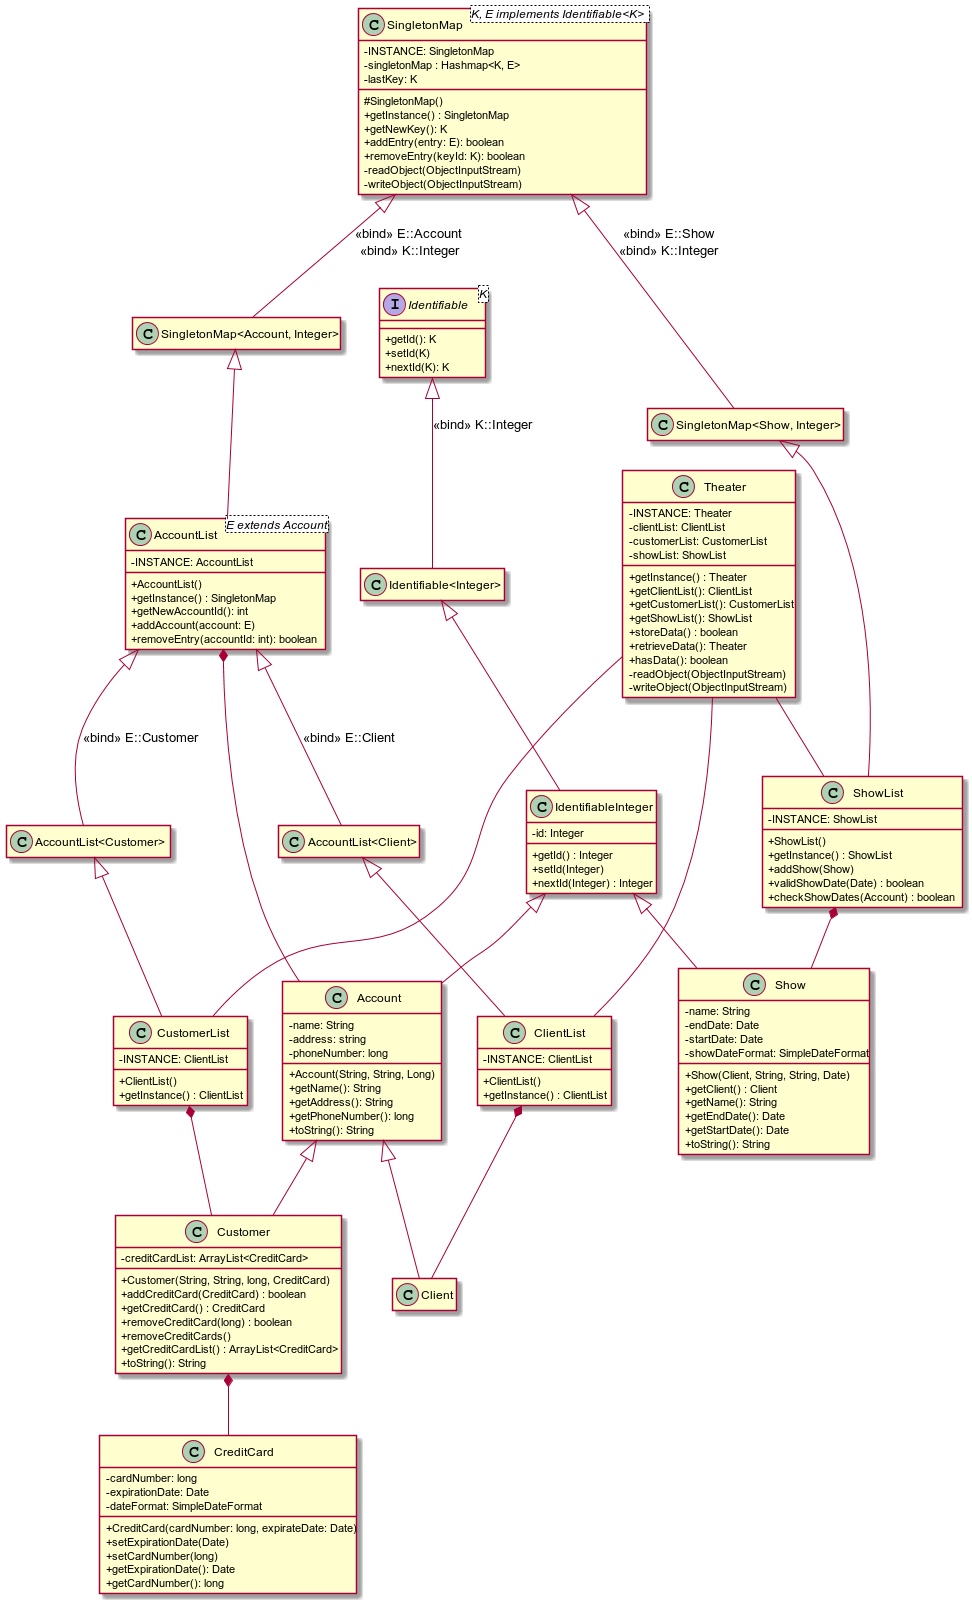

The diagram above was rendered by PlantUML. Its source (embedded in the PNG):
@startuml
skinparam classAttributeIconSize 0
hide empty members

class SingletonMap<K, E implements Identifiable<K>> {
    -INSTANCE: SingletonMap
    -singletonMap : Hashmap<K, E>
    -lastKey: K
    #SingletonMap()
    +getInstance() : SingletonMap
    +getNewKey(): K
    +addEntry(entry: E): boolean
    +removeEntry(keyId: K): boolean
    -readObject(ObjectInputStream)
    -writeObject(ObjectInputStream)
}

class AccountList<E extends Account> {
    -INSTANCE: AccountList
    +AccountList()
    +getInstance() : SingletonMap
    +getNewAccountId(): int
    +addAccount(account: E)
    +removeEntry(accountId: int): boolean
}

class ClientList {
    -INSTANCE: ClientList
    +ClientList()
    +getInstance() : ClientList
}

class CustomerList {
    -INSTANCE: ClientList
    +ClientList()
    +getInstance() : ClientList
}

class ShowList {
    -INSTANCE: ShowList
    +ShowList()
    +getInstance() : ShowList
    +addShow(Show)
    +validShowDate(Date) : boolean
    +checkShowDates(Account) : boolean

}

interface Identifiable<K> {
    +getId(): K
    +setId(K)
    +nextId(K): K
}

class IdentifiableInteger {
    -id: Integer
    +getId() : Integer
    +setId(Integer)
    +nextId(Integer) : Integer
     
}

class Account {
    -name: String
    -address: string
    -phoneNumber: long
    +Account(String, String, Long)
    +getName(): String
    +getAddress(): String
    +getPhoneNumber(): long
    +toString(): String
}

class Customer {
    -creditCardList: ArrayList<CreditCard>
    +Customer(String, String, long, CreditCard)
    +addCreditCard(CreditCard) : boolean
    +getCreditCard() : CreditCard
    +removeCreditCard(long) : boolean
    +removeCreditCards()
    +getCreditCardList() : ArrayList<CreditCard>
    +toString(): String
}

class Show {
    -name: String
    -endDate: Date
    -startDate: Date
    -showDateFormat: SimpleDateFormat
    +Show(Client, String, String, Date)
    +getClient() : Client
    +getName(): String
    +getEndDate(): Date
    +getStartDate(): Date
    +toString(): String
}

class Theater {
    -INSTANCE: Theater
    -clientList: ClientList
    -customerList: CustomerList
    -showList: ShowList
    +getInstance() : Theater
    +getClientList(): ClientList
    +getCustomerList(): CustomerList
    +getShowList(): ShowList
    +storeData() : boolean
    +retrieveData(): Theater
    +hasData(): boolean
    -readObject(ObjectInputStream)
    -writeObject(ObjectInputStream)
}

class CreditCard {
    -cardNumber: long
    -expirationDate: Date
    -dateFormat: SimpleDateFormat
    +CreditCard(cardNumber: long, expirateDate: Date)
    +setExpirationDate(Date)
    +setCardNumber(long)
    +getExpirationDate(): Date
    +getCardNumber(): long
}

Theater -- "ClientList"
Theater -- "CustomerList"
Theater -- "ShowList"

"Identifiable" <|-- "Identifiable<Integer>" : "«bind» K::Integer"
"Identifiable<Integer>" <|-- "IdentifiableInteger"
SingletonMap <|-- "SingletonMap<Account, Integer>" : "«bind» E::Account\n«bind» K::Integer"
SingletonMap <|-- "SingletonMap<Show, Integer>" : "«bind» E::Show\n«bind» K::Integer"
"SingletonMap<Account, Integer>" <|-- AccountList
"SingletonMap<Show, Integer>" <|-- ShowList
AccountList <|-- "AccountList<Client>" : "«bind» E::Client"
AccountList <|-- "AccountList<Customer>" : "«bind» E::Customer"
"AccountList<Client>" <|-- ClientList
"AccountList<Customer>" <|-- CustomerList

IdentifiableInteger <|-- Account
IdentifiableInteger <|-- Show

Account <|-- Client
Account <|-- Customer

AccountList *-- Account
ClientList *-- Client
CustomerList *-- Customer
ShowList *-- Show

Customer *-- CreditCard
@enduml